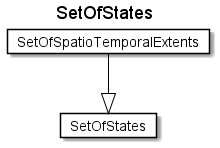

The diagram above was rendered by PlantUML. Its source (embedded in the PNG):
@startuml
Title SetOfStates 

Card SetOfStates #fff [
SetOfStates
]
Card SetOfSpatioTemporalExtents #fff [
SetOfSpatioTemporalExtents
]
SetOfSpatioTemporalExtents --|> SetOfStates  #000 
@enduml